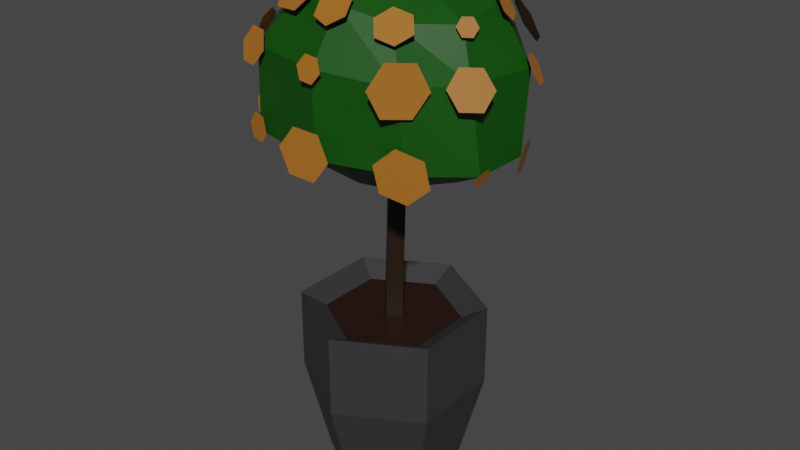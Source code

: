 # Source: FlowerPot7.blend  (saved by Blender 2.93.21; exported with 4.5.12 LTS)
import bpy
from mathutils import Matrix  # noqa: F401  (used for matrix-valued properties, if any)

bpy.ops.wm.read_factory_settings(use_empty=True)
scene = bpy.context.scene
scene.name = 'Scene'

# ---- collections
col_collection = bpy.data.collections.new('Collection'); scene.collection.children.link(col_collection)

# ---- materials (node trees are filled in below, after node groups)
mat_vaseflowerpot7 = bpy.data.materials.new('VaseFlowerPot7')
mat_vaseflowerpot7.use_transparent_shadow = False
mat_groundflowerpot7 = bpy.data.materials.new('GroundFlowerPot7')
mat_groundflowerpot7.use_transparent_shadow = False
mat_trunkflowerpot7 = bpy.data.materials.new('TrunkFlowerPot7')
mat_trunkflowerpot7.use_transparent_shadow = False
mat_leafflowerpot7 = bpy.data.materials.new('LeafFlowerPot7')
mat_leafflowerpot7.use_transparent_shadow = False
mat_fruitflowerpot7 = bpy.data.materials.new('FruitFlowerPot7')
mat_fruitflowerpot7.use_transparent_shadow = False

# ---- material node trees
mat_vaseflowerpot7.use_nodes = True; mat_vaseflowerpot7.node_tree.nodes.clear()
_N = mat_vaseflowerpot7.node_tree.nodes; _L = mat_vaseflowerpot7.node_tree.links
n0 = _N.new('ShaderNodeBsdfPrincipled'); n0.name = 'Principled BSDF'; n0.location = (10, 300)
n0.distribution = 'GGX'
n0.subsurface_method = 'BURLEY'
n0.inputs[0].default_value = (0.03467, 0.03345, 0.03592, 1.0)
n0.inputs[3].default_value = 1.45
n0.inputs[27].default_value = (0.0, 0.0, 0.0, 1.0)
n0.inputs[28].default_value = 1.0
n1 = _N.new('ShaderNodeOutputMaterial'); n1.name = 'Material Output'; n1.location = (300, 300)
_L.new(n0.outputs[0], n1.inputs[0])
n1.is_active_output = True
mat_groundflowerpot7.use_nodes = True; mat_groundflowerpot7.node_tree.nodes.clear()
_N = mat_groundflowerpot7.node_tree.nodes; _L = mat_groundflowerpot7.node_tree.links
n0 = _N.new('ShaderNodeBsdfPrincipled'); n0.name = 'Principled BSDF'; n0.location = (10, 300)
n0.distribution = 'GGX'
n0.subsurface_method = 'BURLEY'
n0.inputs[0].default_value = (0.01764, 0.00474, 0.002573, 1.0)
n0.inputs[3].default_value = 1.45
n0.inputs[27].default_value = (0.0, 0.0, 0.0, 1.0)
n0.inputs[28].default_value = 1.0
n1 = _N.new('ShaderNodeOutputMaterial'); n1.name = 'Material Output'; n1.location = (300, 300)
_L.new(n0.outputs[0], n1.inputs[0])
n1.is_active_output = True
mat_trunkflowerpot7.use_nodes = True; mat_trunkflowerpot7.node_tree.nodes.clear()
_N = mat_trunkflowerpot7.node_tree.nodes; _L = mat_trunkflowerpot7.node_tree.links
n0 = _N.new('ShaderNodeBsdfPrincipled'); n0.name = 'Principled BSDF'; n0.location = (10, 300)
n0.distribution = 'GGX'
n0.subsurface_method = 'BURLEY'
n0.inputs[0].default_value = (0.0185, 0.008023, 0.003035, 1.0)
n0.inputs[3].default_value = 1.45
n0.inputs[27].default_value = (0.0, 0.0, 0.0, 1.0)
n0.inputs[28].default_value = 1.0
n1 = _N.new('ShaderNodeOutputMaterial'); n1.name = 'Material Output'; n1.location = (300, 300)
_L.new(n0.outputs[0], n1.inputs[0])
n1.is_active_output = True
mat_leafflowerpot7.use_nodes = True; mat_leafflowerpot7.node_tree.nodes.clear()
_N = mat_leafflowerpot7.node_tree.nodes; _L = mat_leafflowerpot7.node_tree.links
n0 = _N.new('ShaderNodeBsdfPrincipled'); n0.name = 'Principled BSDF'; n0.location = (10, 300)
n0.distribution = 'GGX'
n0.subsurface_method = 'BURLEY'
n0.inputs[0].default_value = (0.003347, 0.07227, 0.0006071, 1.0)
n0.inputs[3].default_value = 1.45
n0.inputs[27].default_value = (0.0, 0.0, 0.0, 1.0)
n0.inputs[28].default_value = 1.0
n1 = _N.new('ShaderNodeOutputMaterial'); n1.name = 'Material Output'; n1.location = (300, 300)
_L.new(n0.outputs[0], n1.inputs[0])
n1.is_active_output = True
mat_fruitflowerpot7.use_nodes = True; mat_fruitflowerpot7.node_tree.nodes.clear()
_N = mat_fruitflowerpot7.node_tree.nodes; _L = mat_fruitflowerpot7.node_tree.links
n0 = _N.new('ShaderNodeBsdfPrincipled'); n0.name = 'Principled BSDF'; n0.location = (10, 300)
n0.distribution = 'GGX'
n0.subsurface_method = 'BURLEY'
n0.inputs[0].default_value = (0.3918, 0.1355, 0.01454, 1.0)
n0.inputs[3].default_value = 1.45
n0.inputs[27].default_value = (0.0, 0.0, 0.0, 1.0)
n0.inputs[28].default_value = 1.0
n1 = _N.new('ShaderNodeOutputMaterial'); n1.name = 'Material Output'; n1.location = (300, 300)
_L.new(n0.outputs[0], n1.inputs[0])
n1.is_active_output = True

# ---- world
world_world = bpy.data.worlds.new('World'); scene.world = world_world
world_world.use_nodes = True; world_world.node_tree.nodes.clear()
_N = world_world.node_tree.nodes; _L = world_world.node_tree.links
n0 = _N.new('ShaderNodeOutputWorld'); n0.name = 'World Output'; n0.location = (300, 300)
n1 = _N.new('ShaderNodeBackground'); n1.name = 'Background'; n1.location = (10, 300)
n1.inputs[0].default_value = (0.05088, 0.05088, 0.05088, 1.0)
_L.new(n1.outputs[0], n0.inputs[0])
n0.is_active_output = True
world_world.color = (0.05088, 0.05088, 0.05088)
world_world.use_sun_shadow = False
world_world.sun_shadow_jitter_overblur = 0.0

# ---- meshes
me_cylinder_006 = bpy.data.meshes.new('Cylinder.006')
me_cylinder_006.from_pydata([(-0.01423, 0.2274, -1.351), (-0.01423, 0.3154, -1.015), (0.1815, 0.1144, -1.351), (0.2578, 0.1584, -1.015), (0.1815, -0.1117, -1.351), (0.2578, -0.1557, -1.015), (-0.01423, -0.2247, -1.351), (-0.01423, -0.3127, -1.015), (-0.21, -0.1117, -1.351), (-0.2862, -0.1557, -1.015), (-0.21, 0.1144, -1.351), (-0.2862, 0.1584, -1.015), (-0.01423, 0.2298, -0.7726), (0.1836, 0.1156, -0.7726), (0.1836, -0.1129, -0.7726), (-0.01423, -0.2271, -0.7726), (-0.2121, -0.1129, -0.7726), (-0.2121, 0.1156, -0.7726), (0.2578, 0.1584, -0.7299), (-0.01423, 0.3154, -0.7299), (0.2578, -0.1557, -0.7299), (-0.01423, -0.3127, -0.7299), (-0.2862, -0.1557, -0.7299), (-0.2862, 0.1584, -0.7299), (-0.01423, 0.04006, -0.8665), (0.007934, 0.04105, -0.08851), (0.02449, 0.001335, -0.8665), (0.04522, 0.002321, -0.09898), (-0.01423, -0.03739, -0.8665), (0.007934, -0.03641, -0.08851), (-0.05296, 0.001335, -0.8665), (-0.02935, 0.002321, -0.07803), (0.1648, 0.2267, 0.3965), (0.2265, 0.2994, 0.1758), (0.2269, 0.3067, -0.1173), (0.1164, 0.1517, -0.2295), (0.3047, 0.08897, 0.3153), (0.4068, 0.1086, 0.1405), (0.3967, 0.09538, -0.1278), (0.2036, 0.04769, -0.2525), (0.3078, -0.08295, 0.2926), (0.3598, -0.1109, 0.1425), (0.4069, -0.1187, -0.1176), (0.1835, -0.05473, -0.2295), (0.1811, -0.2222, 0.3025), (0.2574, -0.2963, 0.1553), (0.2687, -0.2864, -0.0974), (0.1401, -0.1411, -0.2359), (0.0214, -0.2709, 0.3353), (0.008842, -0.3655, 0.1747), (0.006972, -0.3672, -0.09513), (0.007934, -0.1823, -0.2295), (-0.008579, -0.01854, 0.4583), (-0.1483, -0.2126, 0.3517), (-0.2612, -0.3062, 0.1739), (-0.2681, -0.3095, -0.0918), (-0.1324, -0.1537, -0.2329), (-0.2863, -0.08897, 0.3239), (-0.3958, -0.1232, 0.1737), (-0.4114, -0.1227, -0.0888), (-0.1676, -0.05473, -0.2295), (0.007934, 0.002321, -0.2895), (-0.2646, 0.07998, 0.3166), (-0.3879, 0.1098, 0.1507), (-0.3731, 0.1185, -0.08557), (-0.1833, 0.06033, -0.2295), (-0.1878, 0.2239, 0.3809), (-0.2081, 0.2991, 0.1737), (-0.2392, 0.3152, -0.09634), (-0.1006, 0.1517, -0.2295), (-0.0424, 0.2765, 0.4241), (-0.02892, 0.3755, 0.229), (-0.01841, 0.3977, -0.1077), (-0.006364, 0.2006, -0.2415), (0.03301, -0.368, 0.2127), (0.0512, -0.377, 0.1743), (0.02614, -0.3868, 0.1402), (-0.0171, -0.3876, 0.1445), (-0.03529, -0.3785, 0.1829), (-0.01024, -0.3687, 0.217), (0.2943, -0.2629, 0.2273), (0.3204, -0.2361, 0.1465), (0.2927, -0.2798, 0.07414), (0.2389, -0.3501, 0.08245), (0.2128, -0.3768, 0.1632), (0.2405, -0.3332, 0.2356), (0.3324, -0.2759, -0.03769), (0.3462, -0.2656, -0.123), (0.285, -0.2895, -0.1802), (0.2101, -0.3238, -0.152), (0.1963, -0.3341, -0.06669), (0.2575, -0.3102, -0.009513), (0.05304, -0.3962, 0.004003), (0.08839, -0.3956, -0.07237), (0.04072, -0.4065, -0.1409), (-0.04229, -0.4178, -0.133), (-0.07764, -0.4184, -0.05663), (-0.02997, -0.4075, 0.01187), (-0.2318, -0.3306, -0.03524), (-0.2129, -0.3381, -0.07931), (-0.2407, -0.3334, -0.1188), (-0.2875, -0.3212, -0.1143), (-0.3064, -0.3137, -0.07023), (-0.2786, -0.3184, -0.0307), (-0.2347, -0.3063, 0.2234), (-0.2107, -0.3331, 0.1738), (-0.2458, -0.3436, 0.1246), (-0.3049, -0.3272, 0.1251), (-0.3289, -0.3003, 0.1747), (-0.2938, -0.2899, 0.2239), (-0.1036, -0.1825, 0.4167), (-0.06678, -0.2495, 0.3616), (-0.1208, -0.2929, 0.2977), (-0.2116, -0.2692, 0.2889), (-0.2484, -0.2022, 0.344), (-0.1944, -0.1588, 0.4079), (0.06943, -0.259, 0.3634), (0.0806, -0.3029, 0.3214), (0.03353, -0.3314, 0.2932), (-0.02471, -0.3159, 0.307), (-0.03588, -0.2719, 0.349), (0.01119, -0.2435, 0.3772), (0.2495, -0.2204, 0.285), (0.2232, -0.2707, 0.2605), (0.1653, -0.286, 0.276), (0.1338, -0.251, 0.3161), (0.1601, -0.2008, 0.3407), (0.218, -0.1854, 0.3251), (0.3999, 0.1611, 0.135), (0.431, 0.1414, 0.0966), (0.4517, 0.09272, 0.1015), (0.4413, 0.06365, 0.1447), (0.4102, 0.08328, 0.1831), (0.3896, 0.132, 0.1782), (0.4268, -0.08688, 0.1332), (0.4229, -0.1352, 0.08256), (0.3787, -0.1891, 0.08899), (0.3384, -0.1948, 0.146), (0.3423, -0.1465, 0.1966), (0.3865, -0.09255, 0.1902), (0.3466, -0.06277, 0.2867), (0.3448, -0.08546, 0.2629), (0.324, -0.1108, 0.2659), (0.3051, -0.1135, 0.2927), (0.3069, -0.09078, 0.3165), (0.3277, -0.06543, 0.3135), (0.4096, -0.09525, -0.1366), (0.4018, -0.1248, -0.1472), (0.4076, -0.1507, -0.1287), (0.4213, -0.1471, -0.09961), (0.4291, -0.1176, -0.08897), (0.4233, -0.09163, -0.1074), (-0.07458, 0.3979, -0.1474), (-0.01305, 0.3768, -0.17), (0.04287, 0.3853, -0.1307), (0.03725, 0.4149, -0.06876), (-0.02428, 0.436, -0.04613), (-0.08019, 0.4275, -0.08543), (-0.08299, 0.4119, 0.201), (-0.02433, 0.4156, 0.1717), (0.02897, 0.392, 0.2019), (0.02362, 0.3648, 0.2614), (-0.03504, 0.3612, 0.2907), (-0.08834, 0.3847, 0.2605), (0.1916, 0.3854, 0.1625), (0.2589, 0.3589, 0.1264), (0.3062, 0.3049, 0.1637), (0.286, 0.2773, 0.237), (0.2186, 0.3037, 0.2731), (0.1714, 0.3578, 0.2358), (0.1987, 0.3233, -0.1628), (0.246, 0.2924, -0.1686), (0.2792, 0.2825, -0.1235), (0.2651, 0.3035, -0.07269), (0.2177, 0.3344, -0.06687), (0.1846, 0.3443, -0.1119), (0.384, 0.1277, -0.1765), (0.4035, 0.07051, -0.1827), (0.4248, 0.04032, -0.1346), (0.4267, 0.06729, -0.08027), (0.4073, 0.1245, -0.07405), (0.3859, 0.1546, -0.1222), (-0.2579, 0.2743, 0.1572), (-0.2329, 0.3096, 0.119), (-0.1902, 0.3447, 0.1358), (-0.1725, 0.3444, 0.1908), (-0.1976, 0.3091, 0.229), (-0.2402, 0.274, 0.2122), (-0.298, 0.2748, -0.0845), (-0.2667, 0.2782, -0.1496), (-0.2132, 0.3255, -0.1616), (-0.191, 0.3693, -0.1084), (-0.2224, 0.3658, -0.04323), (-0.2759, 0.3186, -0.0313), (-0.3987, 0.1148, 0.2016), (-0.4053, 0.06985, 0.1773), (-0.4076, 0.06849, 0.1258), (-0.4033, 0.1121, 0.09866), (-0.3967, 0.157, 0.123), (-0.3944, 0.1584, 0.1744), (-0.4331, 0.1226, -0.05198), (-0.4119, 0.06848, -0.0737), (-0.3598, 0.06684, -0.1075), (-0.329, 0.1193, -0.1195), (-0.3502, 0.1734, -0.09783), (-0.4022, 0.1751, -0.06404), (-0.4249, -0.1239, -0.03877), (-0.428, -0.1676, -0.06304), (-0.4234, -0.1689, -0.1128), (-0.4156, -0.1266, -0.1384), (-0.4125, -0.08292, -0.1141), (-0.4171, -0.0816, -0.0643), (-0.3915, -0.1186, 0.2201), (-0.388, -0.1644, 0.2002), (-0.4056, -0.1731, 0.1542), (-0.4267, -0.1361, 0.128), (-0.4303, -0.09032, 0.1479), (-0.4127, -0.08158, 0.1939), (-0.2621, -0.08569, 0.3496), (-0.2711, -0.1315, 0.3316), (-0.3126, -0.1402, 0.305), (-0.3452, -0.1032, 0.2966), (-0.3362, -0.05739, 0.3147), (-0.2947, -0.04865, 0.3412), (-0.2404, 0.1114, 0.3653), (-0.252, 0.04273, 0.3629), (-0.2926, 0.01601, 0.313), (-0.3217, 0.05794, 0.2656), (-0.3101, 0.1266, 0.268), (-0.2694, 0.1533, 0.3179), (-0.1424, 0.2622, 0.4146), (-0.1549, 0.1937, 0.4149), (-0.212, 0.1685, 0.3839), (-0.2566, 0.212, 0.3527), (-0.2442, 0.2805, 0.3524), (-0.187, 0.3056, 0.3834), (0.00466, 0.3099, 0.4202), (-0.003657, 0.2655, 0.4488), (-0.05353, 0.2486, 0.4579), (-0.09508, 0.276, 0.4384), (-0.08676, 0.3204, 0.4098), (-0.03689, 0.3374, 0.4007), (0.2081, 0.2554, 0.3695), (0.2153, 0.2157, 0.3952), (0.1816, 0.2005, 0.4256), (0.1408, 0.225, 0.4304), (0.1336, 0.2648, 0.4047), (0.1673, 0.2799, 0.3742), (0.3301, 0.1333, 0.2781), (0.3545, 0.08624, 0.2716), (0.3473, 0.0472, 0.3074), (0.3156, 0.05524, 0.3497), (0.2911, 0.1023, 0.3562), (0.2983, 0.1414, 0.3204)], [], [(0, 1, 3, 2), (2, 3, 5, 4), (4, 5, 7, 6), (6, 7, 9, 8), (7, 5, 20, 21), (8, 9, 11, 10), (10, 11, 1, 0), (0, 2, 4, 6, 8, 10), (13, 12, 17, 16, 15, 14), (1, 11, 23, 19), (9, 7, 21, 22), (5, 3, 18, 20), (11, 9, 22, 23), (3, 1, 19, 18), (12, 13, 18, 19), (13, 14, 20, 18), (14, 15, 21, 20), (15, 16, 22, 21), (16, 17, 23, 22), (17, 12, 19, 23), (24, 25, 27, 26), (26, 27, 29, 28), (27, 25, 31, 29), (28, 29, 31, 30), (30, 31, 25, 24), (24, 26, 28, 30), (61, 73, 35), (72, 71, 33, 34), (70, 52, 32), (73, 72, 34, 35), (71, 70, 32, 33), (35, 34, 38, 39), (33, 32, 36, 37), (61, 35, 39), (34, 33, 37, 38), (32, 52, 36), (39, 38, 42, 43), (37, 36, 40, 41), (61, 39, 43), (38, 37, 41, 42), (36, 52, 40), (43, 42, 46, 47), (41, 40, 44, 45), (61, 43, 47), (42, 41, 45, 46), (40, 52, 44), (47, 46, 50, 51), (45, 44, 48, 49), (61, 47, 51), (46, 45, 49, 50), (44, 52, 48), (51, 50, 55, 56), (49, 48, 53, 54), (61, 51, 56), (50, 49, 54, 55), (48, 52, 53), (56, 55, 59, 60), (54, 53, 57, 58), (61, 56, 60), (55, 54, 58, 59), (53, 52, 57), (60, 59, 64, 65), (58, 57, 62, 63), (61, 60, 65), (59, 58, 63, 64), (57, 52, 62), (65, 64, 68, 69), (63, 62, 66, 67), (61, 65, 69), (64, 63, 67, 68), (62, 52, 66), (69, 68, 72, 73), (67, 66, 70, 71), (61, 69, 73), (68, 67, 71, 72), (66, 52, 70), (75, 74, 79, 78, 77, 76), (81, 80, 85, 84, 83, 82), (87, 86, 91, 90, 89, 88), (93, 92, 97, 96, 95, 94), (99, 98, 103, 102, 101, 100), (105, 104, 109, 108, 107, 106), (111, 110, 115, 114, 113, 112), (117, 116, 121, 120, 119, 118), (123, 122, 127, 126, 125, 124), (129, 128, 133, 132, 131, 130), (135, 134, 139, 138, 137, 136), (141, 140, 145, 144, 143, 142), (147, 146, 151, 150, 149, 148), (153, 152, 157, 156, 155, 154), (159, 158, 163, 162, 161, 160), (165, 164, 169, 168, 167, 166), (171, 170, 175, 174, 173, 172), (177, 176, 181, 180, 179, 178), (183, 182, 187, 186, 185, 184), (189, 188, 193, 192, 191, 190), (195, 194, 199, 198, 197, 196), (201, 200, 205, 204, 203, 202), (207, 206, 211, 210, 209, 208), (213, 212, 217, 216, 215, 214), (219, 218, 223, 222, 221, 220), (225, 224, 229, 228, 227, 226), (231, 230, 235, 234, 233, 232), (237, 236, 241, 240, 239, 238), (243, 242, 247, 246, 245, 244), (249, 248, 253, 252, 251, 250)])
me_cylinder_006.polygons.foreach_set('material_index', [0, 0, 0, 0, 0, 0, 0, 0, 1, 0, 0, 0, 0, 0, 0, 0, 0, 0, 0, 0, 2, 2, 2, 2, 2, 2, 3, 3, 3, 3, 3, 3, 3, 3, 3, 3, 3, 3, 3, 3, 3, 3, 3, 3, 3, 3, 3, 3, 3, 3, 3, 3, 3, 3, 3, 3, 3, 3, 3, 3, 3, 3, 3, 3, 3, 3, 3, 3, 3, 3, 3, 3, 3, 3, 3, 3, 4, 4, 4, 4, 4, 4, 4, 4, 4, 4, 4, 4, 4, 4, 4, 4, 4, 4, 4, 4, 4, 4, 4, 4, 4, 4, 4, 4, 4, 4])
_uv = me_cylinder_006.uv_layers.new(name='UVMap')
_uv.uv.foreach_set('vector', [1.0, 0.5, 1.0, 1.0, 0.8333, 1.0, 0.8333, 0.5, 0.8333, 0.5, 0.8333, 1.0, 0.6667, 1.0, 0.6667, 0.5, 0.6667, 0.5, 0.6667, 1.0, 0.5, 1.0, 0.5, 0.5, 0.5, 0.5, 0.5, 1.0, 0.3333, 1.0, 0.3333, 0.5, 0.5, 1.0, 0.6667, 1.0, 0.6667, 1.0, 0.5, 1.0, 0.3333, 0.5, 0.3333, 1.0, 0.1667, 1.0, 0.1667, 0.5, 0.1667, 0.5, 0.1667, 1.0, -8.941e-08, 1.0, -8.941e-08, 0.5, 0.75, 0.49, 0.9578, 0.37, 0.9578, 0.13, 0.75, 0.01, 0.5422, 0.13, 0.5422, 0.37, 0.3979, 0.3354, 0.25, 0.4207, 0.1021, 0.3354, 0.1021, 0.1646, 0.25, 0.07925, 0.3979, 0.1646, -8.941e-08, 1.0, 0.1667, 1.0, 0.1667, 1.0, -8.941e-08, 1.0, 0.3333, 1.0, 0.5, 1.0, 0.5, 1.0, 0.3333, 1.0, 0.6667, 1.0, 0.8333, 1.0, 0.8333, 1.0, 0.6667, 1.0, 0.1667, 1.0, 0.3333, 1.0, 0.3333, 1.0, 0.1667, 1.0, 0.8333, 1.0, 1.0, 1.0, 1.0, 1.0, 0.8333, 1.0, 0.25, 0.4207, 0.3979, 0.3354, 0.4578, 0.37, 0.25, 0.49, 0.3979, 0.3354, 0.3979, 0.1646, 0.4578, 0.13, 0.4578, 0.37, 0.3979, 0.1646, 0.25, 0.07925, 0.25, 0.01, 0.4578, 0.13, 0.25, 0.07925, 0.1021, 0.1646, 0.04215, 0.13, 0.25, 0.01, 0.1021, 0.1646, 0.1021, 0.3354, 0.04215, 0.37, 0.04215, 0.13, 0.1021, 0.3354, 0.25, 0.4207, 0.25, 0.49, 0.04215, 0.37, 1.0, 0.5, 1.0, 1.0, 0.75, 1.0, 0.75, 0.5, 0.75, 0.5, 0.75, 1.0, 0.5, 1.0, 0.5, 0.5, 0.49, 0.25, 0.25, 0.49, 0.01, 0.25, 0.25, 0.01, 0.5, 0.5, 0.5, 1.0, 0.25, 1.0, 0.25, 0.5, 0.25, 0.5, 0.25, 1.0, 0.0, 1.0, 0.0, 0.5, 0.75, 0.49, 0.99, 0.25, 0.75, 0.01, 0.51, 0.25, 0.65, 0.0, 0.7, 0.2, 0.6, 0.2, 0.7, 0.4, 0.7, 0.6, 0.6, 0.6, 0.6, 0.4, 0.7, 0.8, 0.65, 1.0, 0.6, 0.8, 0.7, 0.2, 0.7, 0.4, 0.6, 0.4, 0.6, 0.2, 0.7, 0.6, 0.7, 0.8, 0.6, 0.8, 0.6, 0.6, 0.6, 0.2, 0.6, 0.4, 0.5, 0.4, 0.5, 0.2, 0.6, 0.6, 0.6, 0.8, 0.5, 0.8, 0.5, 0.6, 0.55, 0.0, 0.6, 0.2, 0.5, 0.2, 0.6, 0.4, 0.6, 0.6, 0.5, 0.6, 0.5, 0.4, 0.6, 0.8, 0.55, 1.0, 0.5, 0.8, 0.5, 0.2, 0.5, 0.4, 0.4, 0.4, 0.4, 0.2, 0.5, 0.6, 0.5, 0.8, 0.4, 0.8, 0.4, 0.6, 0.45, 0.0, 0.5, 0.2, 0.4, 0.2, 0.5, 0.4, 0.5, 0.6, 0.4, 0.6, 0.4, 0.4, 0.5, 0.8, 0.45, 1.0, 0.4, 0.8, 0.4, 0.2, 0.4, 0.4, 0.3, 0.4, 0.3, 0.2, 0.4, 0.6, 0.4, 0.8, 0.3, 0.8, 0.3, 0.6, 0.35, 0.0, 0.4, 0.2, 0.3, 0.2, 0.4, 0.4, 0.4, 0.6, 0.3, 0.6, 0.3, 0.4, 0.4, 0.8, 0.35, 1.0, 0.3, 0.8, 0.3, 0.2, 0.3, 0.4, 0.2, 0.4, 0.2, 0.2, 0.3, 0.6, 0.3, 0.8, 0.2, 0.8, 0.2, 0.6, 0.25, 0.0, 0.3, 0.2, 0.2, 0.2, 0.3, 0.4, 0.3, 0.6, 0.2, 0.6, 0.2, 0.4, 0.3, 0.8, 0.25, 1.0, 0.2, 0.8, 0.2, 0.2, 0.2, 0.4, 0.1, 0.4, 0.1, 0.2, 0.2, 0.6, 0.2, 0.8, 0.1, 0.8, 0.1, 0.6, 0.15, 0.0, 0.2, 0.2, 0.1, 0.2, 0.2, 0.4, 0.2, 0.6, 0.1, 0.6, 0.1, 0.4, 0.2, 0.8, 0.15, 1.0, 0.1, 0.8, 0.1, 0.2, 0.1, 0.4, 0.0, 0.4, 0.0, 0.2, 0.1, 0.6, 0.1, 0.8, 0.0, 0.8, 0.0, 0.6, 0.05, 0.0, 0.1, 0.2, 0.0, 0.2, 0.1, 0.4, 0.1, 0.6, 0.0, 0.6, 0.0, 0.4, 0.1, 0.8, 0.05, 1.0, 0.0, 0.8, 1.0, 0.2, 1.0, 0.4, 0.9, 0.4, 0.9, 0.2, 1.0, 0.6, 1.0, 0.8, 0.9, 0.8, 0.9, 0.6, 0.95, 0.0, 1.0, 0.2, 0.9, 0.2, 1.0, 0.4, 1.0, 0.6, 0.9, 0.6, 0.9, 0.4, 1.0, 0.8, 0.95, 1.0, 0.9, 0.8, 0.9, 0.2, 0.9, 0.4, 0.8, 0.4, 0.8, 0.2, 0.9, 0.6, 0.9, 0.8, 0.8, 0.8, 0.8, 0.6, 0.85, 0.0, 0.9, 0.2, 0.8, 0.2, 0.9, 0.4, 0.9, 0.6, 0.8, 0.6, 0.8, 0.4, 0.9, 0.8, 0.85, 1.0, 0.8, 0.8, 0.8, 0.2, 0.8, 0.4, 0.7, 0.4, 0.7, 0.2, 0.8, 0.6, 0.8, 0.8, 0.7, 0.8, 0.7, 0.6, 0.75, 0.0, 0.8, 0.2, 0.7, 0.2, 0.8, 0.4, 0.8, 0.6, 0.7, 0.6, 0.7, 0.4, 0.8, 0.8, 0.75, 1.0, 0.7, 0.8, 0.4578, 0.37, 0.25, 0.49, 0.04215, 0.37, 0.04215, 0.13, 0.25, 0.01, 0.4578, 0.13, 0.4578, 0.37, 0.25, 0.49, 0.04215, 0.37, 0.04215, 0.13, 0.25, 0.01, 0.4578, 0.13, 0.4578, 0.37, 0.25, 0.49, 0.04215, 0.37, 0.04215, 0.13, 0.25, 0.01, 0.4578, 0.13, 0.4578, 0.37, 0.25, 0.49, 0.04215, 0.37, 0.04215, 0.13, 0.25, 0.01, 0.4578, 0.13, 0.4578, 0.37, 0.25, 0.49, 0.04215, 0.37, 0.04215, 0.13, 0.25, 0.01, 0.4578, 0.13, 0.4578, 0.37, 0.25, 0.49, 0.04215, 0.37, 0.04215, 0.13, 0.25, 0.01, 0.4578, 0.13, 0.4578, 0.37, 0.25, 0.49, 0.04215, 0.37, 0.04215, 0.13, 0.25, 0.01, 0.4578, 0.13, 0.4578, 0.37, 0.25, 0.49, 0.04215, 0.37, 0.04215, 0.13, 0.25, 0.01, 0.4578, 0.13, 0.4578, 0.37, 0.25, 0.49, 0.04215, 0.37, 0.04215, 0.13, 0.25, 0.01, 0.4578, 0.13, 0.4578, 0.37, 0.25, 0.49, 0.04215, 0.37, 0.04215, 0.13, 0.25, 0.01, 0.4578, 0.13, 0.4578, 0.37, 0.25, 0.49, 0.04215, 0.37, 0.04215, 0.13, 0.25, 0.01, 0.4578, 0.13, 0.4578, 0.37, 0.25, 0.49, 0.04215, 0.37, 0.04215, 0.13, 0.25, 0.01, 0.4578, 0.13, 0.4578, 0.37, 0.25, 0.49, 0.04215, 0.37, 0.04215, 0.13, 0.25, 0.01, 0.4578, 0.13, 0.4578, 0.37, 0.25, 0.49, 0.04215, 0.37, 0.04215, 0.13, 0.25, 0.01, 0.4578, 0.13, 0.4578, 0.37, 0.25, 0.49, 0.04215, 0.37, 0.04215, 0.13, 0.25, 0.01, 0.4578, 0.13, 0.4578, 0.37, 0.25, 0.49, 0.04215, 0.37, 0.04215, 0.13, 0.25, 0.01, 0.4578, 0.13, 0.4578, 0.37, 0.25, 0.49, 0.04215, 0.37, 0.04215, 0.13, 0.25, 0.01, 0.4578, 0.13, 0.4578, 0.37, 0.25, 0.49, 0.04215, 0.37, 0.04215, 0.13, 0.25, 0.01, 0.4578, 0.13, 0.4578, 0.37, 0.25, 0.49, 0.04215, 0.37, 0.04215, 0.13, 0.25, 0.01, 0.4578, 0.13, 0.4578, 0.37, 0.25, 0.49, 0.04215, 0.37, 0.04215, 0.13, 0.25, 0.01, 0.4578, 0.13, 0.4578, 0.37, 0.25, 0.49, 0.04215, 0.37, 0.04215, 0.13, 0.25, 0.01, 0.4578, 0.13, 0.4578, 0.37, 0.25, 0.49, 0.04215, 0.37, 0.04215, 0.13, 0.25, 0.01, 0.4578, 0.13, 0.4578, 0.37, 0.25, 0.49, 0.04215, 0.37, 0.04215, 0.13, 0.25, 0.01, 0.4578, 0.13, 0.4578, 0.37, 0.25, 0.49, 0.04215, 0.37, 0.04215, 0.13, 0.25, 0.01, 0.4578, 0.13, 0.4578, 0.37, 0.25, 0.49, 0.04215, 0.37, 0.04215, 0.13, 0.25, 0.01, 0.4578, 0.13, 0.4578, 0.37, 0.25, 0.49, 0.04215, 0.37, 0.04215, 0.13, 0.25, 0.01, 0.4578, 0.13, 0.4578, 0.37, 0.25, 0.49, 0.04215, 0.37, 0.04215, 0.13, 0.25, 0.01, 0.4578, 0.13, 0.4578, 0.37, 0.25, 0.49, 0.04215, 0.37, 0.04215, 0.13, 0.25, 0.01, 0.4578, 0.13, 0.4578, 0.37, 0.25, 0.49, 0.04215, 0.37, 0.04215, 0.13, 0.25, 0.01, 0.4578, 0.13, 0.4578, 0.37, 0.25, 0.49, 0.04215, 0.37, 0.04215, 0.13, 0.25, 0.01, 0.4578, 0.13])
me_cylinder_006.materials.append(mat_vaseflowerpot7)
me_cylinder_006.materials.append(mat_groundflowerpot7)
me_cylinder_006.materials.append(mat_trunkflowerpot7)
me_cylinder_006.materials.append(mat_leafflowerpot7)
me_cylinder_006.materials.append(mat_fruitflowerpot7)
me_cylinder_006.use_remesh_fix_poles = True
me_cylinder_006.use_remesh_preserve_attributes = False
me_cylinder_006.update()

# ---- objects
ob_flowerpot7 = bpy.data.objects.new('FlowerPot7', me_cylinder_006)

# ---- transforms, parenting, visibility, modifiers, constraints
ob_flowerpot7.location = (0.0, 0.0, 0.0)

# ---- collection membership
col_collection.objects.link(ob_flowerpot7)

# ---- scene / render settings (as saved in the file)
scene.frame_start = 1; scene.frame_end = 250; scene.frame_set(1)
scene.render.engine = 'BLENDER_EEVEE_NEXT'
scene.cycles.use_denoising = False
scene.cycles.samples = 128
scene.cycles.sampling_pattern = 'TABULATED_SOBOL'
scene.cycles.use_adaptive_sampling = False
scene.cycles.use_light_tree = False
scene.view_settings.view_transform = 'Filmic'
bpy.context.view_layer.update()

# ---- added for rendering (the .blend has no active camera and no usable light): camera, sun
cam_auto = bpy.data.cameras.new('AutoCamera')
cam_auto.lens = 50.0
cam_auto.sensor_width = 36.0
cam_auto.clip_end = 1000.0
ob_auto_camera = bpy.data.objects.new('AutoCamera', cam_auto)
scene.collection.objects.link(ob_auto_camera)
ob_auto_camera.location = (2.03322, -2.41987, 1.17298)
ob_auto_camera.rotation_euler = (1.09748, -7.21219e-08, 0.694738)
scene.camera = ob_auto_camera
light_auto_sun = bpy.data.lights.new('AutoSun', 'SUN')
light_auto_sun.energy = 3.0
light_auto_sun.angle = 0.0523599
ob_auto_sun = bpy.data.objects.new('AutoSun', light_auto_sun)
scene.collection.objects.link(ob_auto_sun)
ob_auto_sun.rotation_euler = (0.872665, 0.174533, 0.523599)
bpy.context.view_layer.update()

